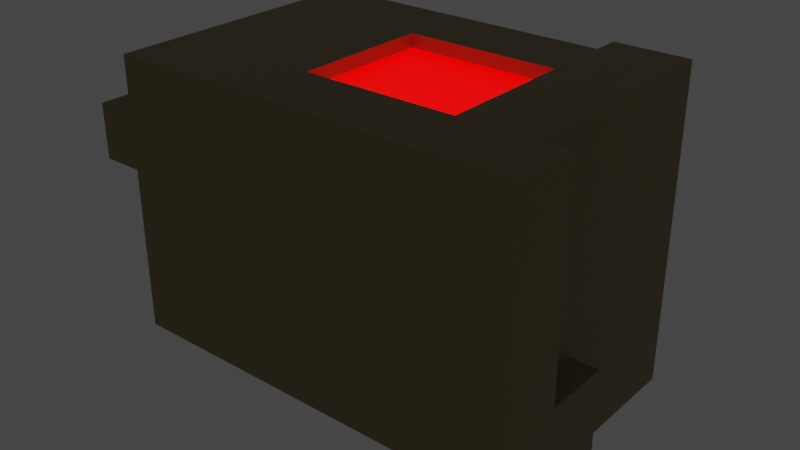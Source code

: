 # Source: testbuilding.blend  (saved by Blender 3.3.6; exported with 4.5.12 LTS)
import bpy
from mathutils import Matrix  # noqa: F401  (used for matrix-valued properties, if any)

bpy.ops.wm.read_factory_settings(use_empty=True)
scene = bpy.context.scene
scene.name = 'Scene'

# ---- collections
col_collection = bpy.data.collections.new('Collection'); scene.collection.children.link(col_collection)

# ---- materials (node trees are filled in below, after node groups)
mat_material = bpy.data.materials.new('Material')
mat_material.alpha_threshold = 0.0
mat_material.use_transparent_shadow = False
mat_material.roughness = 0.5
mat_material.line_color = (0.0, 0.0, 0.0, 1.0)
mat_material_001 = bpy.data.materials.new('Material.001')
mat_material_001.use_transparent_shadow = False

# ---- material node trees
mat_material.use_nodes = True; mat_material.node_tree.nodes.clear()
_N = mat_material.node_tree.nodes; _L = mat_material.node_tree.links
n0 = _N.new('ShaderNodeOutputMaterial'); n0.name = 'Material Output'; n0.location = (300, 300)
n1 = _N.new('ShaderNodeBsdfPrincipled'); n1.name = 'Principled BSDF'; n1.location = (10, 300)
n1.distribution = 'GGX'
n1.subsurface_method = 'RANDOM_WALK_SKIN'
n1.inputs[0].default_value = (0.2883, 0.2198, 0.09813, 1.0)
n1.inputs[3].default_value = 1.45
n1.inputs[27].default_value = (0.0, 0.0, 0.0, 1.0)
n1.inputs[28].default_value = 1.0
_L.new(n1.outputs[0], n0.inputs[0])
n0.is_active_output = True
mat_material_001.use_nodes = True; mat_material_001.node_tree.nodes.clear()
_N = mat_material_001.node_tree.nodes; _L = mat_material_001.node_tree.links
n0 = _N.new('ShaderNodeBsdfPrincipled'); n0.name = 'Principled BSDF'; n0.location = (10, 300)
n0.distribution = 'GGX'
n0.subsurface_method = 'RANDOM_WALK_SKIN'
n0.inputs[0].default_value = (1.0, 0.0, 0.0, 1.0)
n0.inputs[3].default_value = 1.45
n0.inputs[27].default_value = (1.0, 0.0, 0.0, 1.0)
n0.inputs[28].default_value = 2.0
n1 = _N.new('ShaderNodeOutputMaterial'); n1.name = 'Material Output'; n1.location = (300, 300)
_L.new(n0.outputs[0], n1.inputs[0])
n1.is_active_output = True

# ---- world
world_world = bpy.data.worlds.new('World'); scene.world = world_world
world_world.use_nodes = True; world_world.node_tree.nodes.clear()
_N = world_world.node_tree.nodes; _L = world_world.node_tree.links
n0 = _N.new('ShaderNodeOutputWorld'); n0.name = 'World Output'; n0.location = (300, 300)
n1 = _N.new('ShaderNodeBackground'); n1.name = 'Background'; n1.location = (10, 300)
n1.inputs[0].default_value = (0.05088, 0.05088, 0.05088, 1.0)
_L.new(n1.outputs[0], n0.inputs[0])
n0.is_active_output = True
world_world.color = (0.05088, 0.05088, 0.05088)
world_world.use_sun_shadow = False
world_world.sun_shadow_jitter_overblur = 0.0

# ---- meshes
me_cube = bpy.data.meshes.new('Cube')
me_cube.from_pydata([(1.0, 0.8, 2.0), (1.0, 0.8, 0.0), (1.0, -1.2, 2.0), (1.0, -1.2, 0.0), (-1.0, 0.8, 2.0), (-1.0, 0.8, 0.0), (-1.0, -1.2, 2.0), (-1.0, -1.2, 0.0), (-1.0, 0.4, 0.0), (-1.0, 0.0, 0.0), (-1.0, -0.4, 0.0), (-1.0, -0.8, 0.0), (1.0, 0.4, 2.0), (1.0, 0.0, 2.0), (1.0, -0.4, 2.0), (1.0, -0.8, 2.0), (-1.0, -0.8, 2.0), (-1.0, -0.4, 2.0), (-1.0, 0.0, 2.0), (-1.0, 0.4, 2.0), (1.0, -0.8, 0.0), (1.0, -0.4, 0.0), (1.0, 0.0, 0.0), (1.0, 0.4, 0.0), (1.0, 0.8, 1.5), (1.0, 0.8, 1.0), (-1.0, -1.2, 0.5), (-1.0, -1.2, 1.0), (-1.0, -1.2, 1.5), (1.0, -1.2, 1.5), (1.0, -1.2, 1.0), (1.0, -1.2, 0.5), (-1.0, 0.8, 1.5), (-1.0, 0.8, 1.0), (-1.0, 0.8, 0.5), (1.0, 0.4, 1.5), (1.0, 0.4, 1.0), (1.0, 0.4, 0.5), (1.0, 0.0, 1.5), (1.0, 0.0, 1.0), (1.0, 0.0, 0.5), (1.0, -0.4, 1.5), (1.0, -0.4, 1.0), (1.0, -0.4, 0.5), (1.0, -0.8, 1.5), (1.0, -0.8, 1.0), (1.0, -0.8, 0.5), (-1.0, -0.8, 1.5), (-1.0, -0.8, 1.0), (-1.0, -0.8, 0.5), (-1.0, -0.4, 1.5), (-1.0, -0.4, 1.0), (-1.0, -0.4, 0.5), (-1.0, 0.0, 1.5), (-1.0, 0.0, 1.0), (-1.0, 0.0, 0.5), (-1.0, 0.4, 1.5), (-1.0, 0.4, 1.0), (-1.0, 0.4, 0.5), (-1.214, -0.4, 0.0), (-1.214, -0.8, 0.0), (-1.214, -0.8, 0.5), (-1.214, -0.4, 0.5), (-1.214, -0.8, 1.5), (-1.214, -0.8, 1.0), (-1.214, -0.4, 1.5), (-1.214, -0.4, 1.0), (0.6, 0.8, 0.0), (0.2, 0.8, 0.0), (-0.2, 0.8, 0.0), (-0.6, 0.8, 0.0), (0.6, -1.2, 2.0), (0.2, -1.2, 2.0), (-0.2, -1.2, 2.0), (-0.6, -1.2, 2.0), (-0.6, -1.2, 0.0), (-0.2, -1.2, 0.0), (0.2, -1.2, 0.0), (0.6, -1.2, 0.0), (-0.6, 0.8, 2.0), (-0.2, 0.8, 2.0), (0.2, 0.8, 2.0), (0.6, 0.8, 2.0), (0.6, 0.4, 0.0), (0.2, 0.4, 0.0), (-0.2, 0.4, 0.0), (-0.6, 0.4, 0.0), (0.6, 0.0, 0.0), (0.2, 0.0, 0.0), (-0.2, 0.0, 0.0), (-0.6, 0.0, 0.0), (0.6, -0.4, 0.0), (0.2, -0.4, 0.0), (-0.2, -0.4, 0.0), (-0.6, -0.4, 0.0), (0.6, -0.8, 0.0), (0.2, -0.8, 0.0), (-0.2, -0.8, 0.0), (-0.6, -0.8, 0.0), (-0.6, 0.4, 2.0), (-0.2, 0.4, 2.0), (0.2, 0.4, 2.0), (0.6, 0.4, 2.0), (-0.6, 0.0, 2.0), (-0.2, 0.0, 2.0), (0.2, 0.0, 2.0), (0.6, 0.0, 2.0), (-0.6, -0.4, 2.0), (-0.2, -0.4, 2.0), (0.2, -0.4, 2.0), (0.6, -0.4, 2.0), (-0.6, -0.8, 2.0), (-0.2, -0.8, 2.0), (0.2, -0.8, 2.0), (0.6, -0.8, 2.0), (-0.6, 0.8, 0.5), (-0.2, 0.8, 0.5), (0.2, 0.8, 0.5), (0.6, 0.8, 0.5), (-0.6, 0.8, 1.0), (-0.2, 0.8, 1.0), (0.2, 0.8, 1.0), (0.6, 0.8, 1.0), (-0.6, 0.8, 1.5), (-0.2, 0.8, 1.5), (0.2, 0.8, 1.5), (0.6, 0.8, 1.5), (0.6, -1.2, 0.5), (0.2, -1.2, 0.5), (-0.2, -1.2, 0.5), (-0.6, -1.2, 0.5), (0.6, -1.2, 1.0), (-0.2, -1.2, 1.0), (-0.6, -1.2, 1.0), (0.6, -1.2, 1.5), (0.2, -1.2, 1.5), (-0.2, -1.2, 1.5), (-0.6, -1.2, 1.5), (1.0, 1.2, 0.5), (1.0, 1.2, 0.0), (0.6, 1.2, 2.0), (1.0, 1.2, 2.0), (1.0, 1.2, 1.5), (1.0, 1.2, 1.0), (0.6, 1.2, 0.5), (0.6, 1.2, 1.0), (0.6, 1.2, 1.5), (0.6, 1.2, 0.0), (1.0, -0.8, 2.2), (1.0, -1.2, 2.2), (0.6, 0.8, 2.2), (1.0, 0.8, 2.2), (1.0, 0.4, 2.2), (1.0, 0.0, 2.2), (1.0, -0.4, 2.2), (0.6, 0.4, 2.2), (0.6, 0.0, 2.2), (0.6, -0.4, 2.2), (0.6, -0.8, 2.2), (0.6, -1.2, 2.2), (0.6, 1.2, 2.2), (1.0, 1.2, 2.2), (0.6, -1.1, 0.5), (0.2, -1.1, 0.5), (-0.2, -1.1, 0.5), (0.6, -1.1, 1.0), (0.2, -1.1, 1.0), (-0.2, -1.1, 1.0), (0.6, -1.1, 1.5), (0.2, -1.1, 1.5), (-0.2, -1.1, 1.5), (1.143, 0.8, 0.5), (1.143, 0.8, 0.0), (1.143, -1.2, 0.5), (1.143, -1.2, 0.0), (1.143, 0.4, 0.0), (1.143, -0.8, 0.0), (1.143, -0.4, 0.0), (1.143, 0.0, 0.0), (1.143, 0.4, 0.5), (1.143, 0.0, 0.5), (1.143, -0.4, 0.5), (1.143, -0.8, 0.5), (1.143, 0.8, 1.0), (1.143, 0.4, 1.0), (1.143, 1.2, 0.0), (1.143, 1.2, 0.5), (1.143, 1.2, 1.0), (-0.6, 0.0, 2.2), (-0.2, 0.0, 2.2), (-0.6, -0.4, 2.2), (-0.2, -0.4, 2.2), (-0.6, -0.8, 2.2), (-0.2, -0.8, 2.2)], [], [(111, 16, 6, 74), (137, 74, 6, 28), (56, 19, 4, 32), (95, 20, 3, 78), (44, 15, 2, 29), (0, 24, 142, 141), (24, 0, 12, 35), (35, 12, 13, 38), (38, 13, 14, 41), (41, 14, 15, 44), (67, 1, 23, 83), (83, 23, 22, 87), (87, 22, 21, 91), (91, 21, 20, 95), (28, 6, 16, 47), (47, 16, 17, 50), (50, 17, 18, 53), (53, 18, 19, 56), (79, 4, 19, 99), (99, 19, 18, 103), (103, 18, 17, 107), (107, 17, 16, 111), (9, 55, 58, 8), (55, 54, 57, 58), (54, 53, 56, 57), (10, 52, 55, 9), (52, 51, 54, 55), (51, 50, 53, 54), (52, 10, 59, 62), (10, 11, 60, 59), (49, 48, 64, 61), (7, 26, 49, 11), (26, 27, 48, 49), (27, 28, 47, 48), (138, 143, 187, 186), (43, 42, 45, 46), (42, 41, 44, 45), (25, 36, 184, 183), (40, 39, 42, 43), (39, 38, 41, 42), (22, 23, 175, 178), (37, 36, 39, 40), (36, 35, 38, 39), (31, 3, 174, 173), (21, 22, 178, 177), (25, 24, 35, 36), (12, 0, 151, 152), (1, 67, 147, 139), (67, 118, 144, 147), (23, 1, 172, 175), (46, 45, 30, 31), (45, 44, 29, 30), (8, 58, 34, 5), (58, 57, 33, 34), (57, 56, 32, 33), (75, 130, 26, 7), (130, 133, 27, 26), (133, 137, 28, 27), (60, 61, 62, 59), (61, 64, 66, 62), (64, 63, 65, 66), (47, 50, 65, 63), (51, 52, 62, 66), (11, 49, 61, 60), (48, 47, 63, 64), (50, 51, 66, 65), (30, 29, 134, 131), (136, 132, 167, 170), (127, 131, 165, 162), (132, 136, 137, 133), (31, 30, 131, 127), (132, 129, 164, 167), (134, 135, 169, 168), (129, 132, 133, 130), (3, 31, 127, 78), (78, 127, 128, 77), (77, 128, 129, 76), (76, 129, 130, 75), (33, 32, 123, 119), (119, 123, 124, 120), (120, 124, 125, 121), (121, 125, 126, 122), (34, 33, 119, 115), (115, 119, 120, 116), (116, 120, 121, 117), (117, 121, 122, 118), (5, 34, 115, 70), (70, 115, 116, 69), (69, 116, 117, 68), (68, 117, 118, 67), (0, 141, 161, 151), (110, 109, 113, 114), (109, 108, 112, 113), (104, 103, 188, 189), (2, 15, 148, 149), (106, 105, 109, 110), (105, 104, 108, 109), (103, 107, 190, 188), (102, 106, 156, 155), (102, 101, 105, 106), (101, 100, 104, 105), (100, 99, 103, 104), (110, 114, 158, 157), (82, 81, 101, 102), (81, 80, 100, 101), (80, 79, 99, 100), (10, 94, 98, 11), (94, 93, 97, 98), (93, 92, 96, 97), (92, 91, 95, 96), (9, 90, 94, 10), (90, 89, 93, 94), (89, 88, 92, 93), (88, 87, 91, 92), (8, 86, 90, 9), (86, 85, 89, 90), (85, 84, 88, 89), (84, 83, 87, 88), (5, 70, 86, 8), (70, 69, 85, 86), (69, 68, 84, 85), (68, 67, 83, 84), (32, 4, 79, 123), (123, 79, 80, 124), (124, 80, 81, 125), (125, 81, 82, 126), (11, 98, 75, 7), (98, 97, 76, 75), (97, 96, 77, 76), (96, 95, 78, 77), (29, 2, 71, 134), (134, 71, 72, 135), (135, 72, 73, 136), (136, 73, 74, 137), (114, 71, 159, 158), (114, 113, 72, 71), (113, 112, 73, 72), (112, 111, 74, 73), (146, 140, 141, 142), (147, 144, 138, 139), (144, 145, 143, 138), (145, 146, 142, 143), (24, 25, 143, 142), (126, 82, 140, 146), (122, 126, 146, 145), (46, 31, 173, 182), (143, 25, 183, 187), (118, 122, 145, 144), (150, 151, 161, 160), (154, 157, 158, 148), (153, 156, 157, 154), (152, 155, 156, 153), (151, 150, 155, 152), (148, 158, 159, 149), (140, 82, 150, 160), (13, 12, 152, 153), (106, 110, 157, 156), (71, 2, 149, 159), (14, 13, 153, 154), (82, 102, 155, 150), (141, 140, 160, 161), (15, 14, 154, 148), (165, 168, 169, 166), (166, 169, 170, 167), (162, 165, 166, 163), (163, 166, 167, 164), (131, 134, 168, 165), (128, 127, 162, 163), (135, 136, 170, 169), (129, 128, 163, 164), (177, 181, 182, 176), (178, 180, 181, 177), (175, 179, 180, 178), (172, 171, 179, 175), (171, 183, 184, 179), (176, 182, 173, 174), (183, 171, 186, 187), (171, 172, 185, 186), (36, 37, 179, 184), (40, 43, 181, 180), (1, 139, 185, 172), (3, 20, 176, 174), (37, 40, 180, 179), (139, 138, 186, 185), (20, 21, 177, 176), (43, 46, 182, 181), (191, 190, 192, 193), (189, 188, 190, 191), (107, 111, 192, 190), (108, 104, 189, 191), (111, 112, 193, 192), (112, 108, 191, 193)])
me_cube.polygons.foreach_set('material_index', [0, 0, 0, 0, 0, 0, 0, 0, 0, 0, 0, 0, 0, 0, 0, 0, 0, 0, 0, 0, 0, 0, 0, 0, 0, 0, 0, 0, 0, 0, 0, 0, 0, 0, 0, 0, 0, 0, 0, 0, 0, 0, 0, 0, 0, 0, 0, 0, 0, 0, 0, 0, 0, 0, 0, 0, 0, 0, 0, 0, 0, 0, 0, 0, 0, 0, 0, 0, 0, 0, 0, 0, 0, 0, 0, 0, 0, 0, 0, 0, 0, 0, 0, 0, 0, 0, 0, 0, 0, 0, 0, 0, 0, 0, 0, 0, 0, 0, 0, 0, 0, 0, 0, 0, 0, 0, 0, 0, 0, 0, 0, 0, 0, 0, 0, 0, 0, 0, 0, 0, 0, 0, 0, 0, 0, 0, 0, 0, 0, 0, 0, 0, 0, 0, 0, 0, 0, 0, 0, 0, 0, 0, 0, 0, 0, 0, 0, 0, 0, 0, 0, 0, 0, 0, 0, 0, 0, 0, 0, 0, 0, 0, 1, 1, 1, 1, 0, 0, 0, 0, 0, 0, 0, 0, 0, 0, 0, 0, 0, 0, 0, 0, 0, 0, 0, 0, 0, 0, 0, 0, 0, 0])
_uv = me_cube.uv_layers.new(name='UVMap')
_uv.uv.foreach_set('vector', [0.825, 0.7, 0.875, 0.7, 0.875, 0.75, 0.825, 0.75, 0.5625, 0.95, 0.625, 0.95, 0.625, 1.0, 0.5625, 1.0, 0.5625, 0.2, 0.625, 0.2, 0.625, 0.25, 0.5625, 0.25, 0.325, 0.7, 0.375, 0.7, 0.375, 0.75, 0.325, 0.75, 0.5625, 0.7, 0.625, 0.7, 0.625, 0.75, 0.5625, 0.75, 0.625, 0.5, 0.5625, 0.5, 0.5625, 0.5, 0.625, 0.5, 0.5625, 0.5, 0.625, 0.5, 0.625, 0.55, 0.5625, 0.55, 0.5625, 0.55, 0.625, 0.55, 0.625, 0.6, 0.5625, 0.6, 0.5625, 0.6, 0.625, 0.6, 0.625, 0.65, 0.5625, 0.65, 0.5625, 0.65, 0.625, 0.65, 0.625, 0.7, 0.5625, 0.7, 0.325, 0.5, 0.375, 0.5, 0.375, 0.55, 0.325, 0.55, 0.325, 0.55, 0.375, 0.55, 0.375, 0.6, 0.325, 0.6, 0.325, 0.6, 0.375, 0.6, 0.375, 0.65, 0.325, 0.65, 0.325, 0.65, 0.375, 0.65, 0.375, 0.7, 0.325, 0.7, 0.5625, 0.0, 0.625, 0.0, 0.625, 0.05, 0.5625, 0.05, 0.5625, 0.05, 0.625, 0.05, 0.625, 0.1, 0.5625, 0.1, 0.5625, 0.1, 0.625, 0.1, 0.625, 0.15, 0.5625, 0.15, 0.5625, 0.15, 0.625, 0.15, 0.625, 0.2, 0.5625, 0.2, 0.825, 0.5, 0.875, 0.5, 0.875, 0.55, 0.825, 0.55, 0.825, 0.55, 0.875, 0.55, 0.875, 0.6, 0.825, 0.6, 0.825, 0.6, 0.875, 0.6, 0.875, 0.65, 0.825, 0.65, 0.825, 0.65, 0.875, 0.65, 0.875, 0.7, 0.825, 0.7, 0.375, 0.15, 0.4375, 0.15, 0.4375, 0.2, 0.375, 0.2, 0.4375, 0.15, 0.5, 0.15, 0.5, 0.2, 0.4375, 0.2, 0.5, 0.15, 0.5625, 0.15, 0.5625, 0.2, 0.5, 0.2, 0.375, 0.1, 0.4375, 0.1, 0.4375, 0.15, 0.375, 0.15, 0.4375, 0.1, 0.5, 0.1, 0.5, 0.15, 0.4375, 0.15, 0.5, 0.1, 0.5625, 0.1, 0.5625, 0.15, 0.5, 0.15, 0.4375, 0.1, 0.375, 0.1, 0.375, 0.1, 0.4375, 0.1, 0.125, 0.65, 0.125, 0.7, 0.125, 0.7, 0.125, 0.65, 0.4375, 0.05, 0.5, 0.05, 0.5, 0.05, 0.4375, 0.05, 0.375, 0.0, 0.4375, 0.0, 0.4375, 0.05, 0.375, 0.05, 0.4375, 0.0, 0.5, 0.0, 0.5, 0.05, 0.4375, 0.05, 0.5, 0.0, 0.5625, 0.0, 0.5625, 0.05, 0.5, 0.05, 0.4375, 0.5, 0.5, 0.5, 0.5, 0.5, 0.4375, 0.5, 0.4375, 0.65, 0.5, 0.65, 0.5, 0.7, 0.4375, 0.7, 0.5, 0.65, 0.5625, 0.65, 0.5625, 0.7, 0.5, 0.7, 0.5, 0.5, 0.5, 0.55, 0.5, 0.55, 0.5, 0.5, 0.4375, 0.6, 0.5, 0.6, 0.5, 0.65, 0.4375, 0.65, 0.5, 0.6, 0.5625, 0.6, 0.5625, 0.65, 0.5, 0.65, 0.375, 0.6, 0.375, 0.55, 0.375, 0.55, 0.375, 0.6, 0.4375, 0.55, 0.5, 0.55, 0.5, 0.6, 0.4375, 0.6, 0.5, 0.55, 0.5625, 0.55, 0.5625, 0.6, 0.5, 0.6, 0.4375, 0.75, 0.375, 0.75, 0.375, 0.75, 0.4375, 0.75, 0.375, 0.65, 0.375, 0.6, 0.375, 0.6, 0.375, 0.65, 0.5, 0.5, 0.5625, 0.5, 0.5625, 0.55, 0.5, 0.55, 0.625, 0.55, 0.625, 0.5, 0.625, 0.5, 0.625, 0.55, 0.375, 0.5, 0.325, 0.5, 0.325, 0.5, 0.375, 0.5, 0.375, 0.45, 0.4375, 0.45, 0.4375, 0.45, 0.375, 0.45, 0.375, 0.55, 0.375, 0.5, 0.375, 0.5, 0.375, 0.55, 0.4375, 0.7, 0.5, 0.7, 0.5, 0.75, 0.4375, 0.75, 0.5, 0.7, 0.5625, 0.7, 0.5625, 0.75, 0.5, 0.75, 0.375, 0.2, 0.4375, 0.2, 0.4375, 0.25, 0.375, 0.25, 0.4375, 0.2, 0.5, 0.2, 0.5, 0.25, 0.4375, 0.25, 0.5, 0.2, 0.5625, 0.2, 0.5625, 0.25, 0.5, 0.25, 0.375, 0.95, 0.4375, 0.95, 0.4375, 1.0, 0.375, 1.0, 0.4375, 0.95, 0.5, 0.95, 0.5, 1.0, 0.4375, 1.0, 0.5, 0.95, 0.5625, 0.95, 0.5625, 1.0, 0.5, 1.0, 0.375, 0.05, 0.4375, 0.05, 0.4375, 0.1, 0.375, 0.1, 0.4375, 0.05, 0.5, 0.05, 0.5, 0.1, 0.4375, 0.1, 0.5, 0.05, 0.5625, 0.05, 0.5625, 0.1, 0.5, 0.1, 0.5625, 0.05, 0.5625, 0.1, 0.5625, 0.1, 0.5625, 0.05, 0.5, 0.1, 0.4375, 0.1, 0.4375, 0.1, 0.5, 0.1, 0.375, 0.05, 0.4375, 0.05, 0.4375, 0.05, 0.375, 0.05, 0.5, 0.05, 0.5625, 0.05, 0.5625, 0.05, 0.5, 0.05, 0.5625, 0.1, 0.5, 0.1, 0.5, 0.1, 0.5625, 0.1, 0.5, 0.75, 0.5625, 0.75, 0.5625, 0.8, 0.5, 0.8, 0.5625, 0.9, 0.5, 0.9, 0.5, 0.9, 0.5625, 0.9, 0.4375, 0.8, 0.5, 0.8, 0.5, 0.8, 0.4375, 0.8, 0.5, 0.9, 0.5625, 0.9, 0.5625, 0.95, 0.5, 0.95, 0.4375, 0.75, 0.5, 0.75, 0.5, 0.8, 0.4375, 0.8, 0.5, 0.9, 0.4375, 0.9, 0.4375, 0.9, 0.5, 0.9, 0.5625, 0.8, 0.5625, 0.85, 0.5625, 0.85, 0.5625, 0.8, 0.4375, 0.9, 0.5, 0.9, 0.5, 0.95, 0.4375, 0.95, 0.375, 0.75, 0.4375, 0.75, 0.4375, 0.8, 0.375, 0.8, 0.375, 0.8, 0.4375, 0.8, 0.4375, 0.85, 0.375, 0.85, 0.375, 0.85, 0.4375, 0.85, 0.4375, 0.9, 0.375, 0.9, 0.375, 0.9, 0.4375, 0.9, 0.4375, 0.95, 0.375, 0.95, 0.5, 0.25, 0.5625, 0.25, 0.5625, 0.3, 0.5, 0.3, 0.5, 0.3, 0.5625, 0.3, 0.5625, 0.35, 0.5, 0.35, 0.5, 0.35, 0.5625, 0.35, 0.5625, 0.4, 0.5, 0.4, 0.5, 0.4, 0.5625, 0.4, 0.5625, 0.45, 0.5, 0.45, 0.4375, 0.25, 0.5, 0.25, 0.5, 0.3, 0.4375, 0.3, 0.4375, 0.3, 0.5, 0.3, 0.5, 0.35, 0.4375, 0.35, 0.4375, 0.35, 0.5, 0.35, 0.5, 0.4, 0.4375, 0.4, 0.4375, 0.4, 0.5, 0.4, 0.5, 0.45, 0.4375, 0.45, 0.375, 0.25, 0.4375, 0.25, 0.4375, 0.3, 0.375, 0.3, 0.375, 0.3, 0.4375, 0.3, 0.4375, 0.35, 0.375, 0.35, 0.375, 0.35, 0.4375, 0.35, 0.4375, 0.4, 0.375, 0.4, 0.375, 0.4, 0.4375, 0.4, 0.4375, 0.45, 0.375, 0.45, 0.625, 0.5, 0.625, 0.5, 0.625, 0.5, 0.625, 0.5, 0.675, 0.65, 0.725, 0.65, 0.725, 0.7, 0.675, 0.7, 0.725, 0.65, 0.775, 0.65, 0.775, 0.7, 0.725, 0.7, 0.775, 0.6, 0.825, 0.6, 0.825, 0.6, 0.775, 0.6, 0.625, 0.75, 0.625, 0.7, 0.625, 0.7, 0.625, 0.75, 0.675, 0.6, 0.725, 0.6, 0.725, 0.65, 0.675, 0.65, 0.725, 0.6, 0.775, 0.6, 0.775, 0.65, 0.725, 0.65, 0.825, 0.6, 0.825, 0.65, 0.825, 0.65, 0.825, 0.6, 0.675, 0.55, 0.675, 0.6, 0.675, 0.6, 0.675, 0.55, 0.675, 0.55, 0.725, 0.55, 0.725, 0.6, 0.675, 0.6, 0.725, 0.55, 0.775, 0.55, 0.775, 0.6, 0.725, 0.6, 0.775, 0.55, 0.825, 0.55, 0.825, 0.6, 0.775, 0.6, 0.675, 0.65, 0.675, 0.7, 0.675, 0.7, 0.675, 0.65, 0.675, 0.5, 0.725, 0.5, 0.725, 0.55, 0.675, 0.55, 0.725, 0.5, 0.775, 0.5, 0.775, 0.55, 0.725, 0.55, 0.775, 0.5, 0.825, 0.5, 0.825, 0.55, 0.775, 0.55, 0.125, 0.65, 0.175, 0.65, 0.175, 0.7, 0.125, 0.7, 0.175, 0.65, 0.225, 0.65, 0.225, 0.7, 0.175, 0.7, 0.225, 0.65, 0.275, 0.65, 0.275, 0.7, 0.225, 0.7, 0.275, 0.65, 0.325, 0.65, 0.325, 0.7, 0.275, 0.7, 0.125, 0.6, 0.175, 0.6, 0.175, 0.65, 0.125, 0.65, 0.175, 0.6, 0.225, 0.6, 0.225, 0.65, 0.175, 0.65, 0.225, 0.6, 0.275, 0.6, 0.275, 0.65, 0.225, 0.65, 0.275, 0.6, 0.325, 0.6, 0.325, 0.65, 0.275, 0.65, 0.125, 0.55, 0.175, 0.55, 0.175, 0.6, 0.125, 0.6, 0.175, 0.55, 0.225, 0.55, 0.225, 0.6, 0.175, 0.6, 0.225, 0.55, 0.275, 0.55, 0.275, 0.6, 0.225, 0.6, 0.275, 0.55, 0.325, 0.55, 0.325, 0.6, 0.275, 0.6, 0.125, 0.5, 0.175, 0.5, 0.175, 0.55, 0.125, 0.55, 0.175, 0.5, 0.225, 0.5, 0.225, 0.55, 0.175, 0.55, 0.225, 0.5, 0.275, 0.5, 0.275, 0.55, 0.225, 0.55, 0.275, 0.5, 0.325, 0.5, 0.325, 0.55, 0.275, 0.55, 0.5625, 0.25, 0.625, 0.25, 0.625, 0.3, 0.5625, 0.3, 0.5625, 0.3, 0.625, 0.3, 0.625, 0.35, 0.5625, 0.35, 0.5625, 0.35, 0.625, 0.35, 0.625, 0.4, 0.5625, 0.4, 0.5625, 0.4, 0.625, 0.4, 0.625, 0.45, 0.5625, 0.45, 0.125, 0.7, 0.175, 0.7, 0.175, 0.75, 0.125, 0.75, 0.175, 0.7, 0.225, 0.7, 0.225, 0.75, 0.175, 0.75, 0.225, 0.7, 0.275, 0.7, 0.275, 0.75, 0.225, 0.75, 0.275, 0.7, 0.325, 0.7, 0.325, 0.75, 0.275, 0.75, 0.5625, 0.75, 0.625, 0.75, 0.625, 0.8, 0.5625, 0.8, 0.5625, 0.8, 0.625, 0.8, 0.625, 0.85, 0.5625, 0.85, 0.5625, 0.85, 0.625, 0.85, 0.625, 0.9, 0.5625, 0.9, 0.5625, 0.9, 0.625, 0.9, 0.625, 0.95, 0.5625, 0.95, 0.675, 0.7, 0.675, 0.75, 0.675, 0.75, 0.675, 0.7, 0.675, 0.7, 0.725, 0.7, 0.725, 0.75, 0.675, 0.75, 0.725, 0.7, 0.775, 0.7, 0.775, 0.75, 0.725, 0.75, 0.775, 0.7, 0.825, 0.7, 0.825, 0.75, 0.775, 0.75, 0.5625, 0.45, 0.625, 0.45, 0.625, 0.5, 0.5625, 0.5, 0.375, 0.45, 0.4375, 0.45, 0.4375, 0.5, 0.375, 0.5, 0.4375, 0.45, 0.5, 0.45, 0.5, 0.5, 0.4375, 0.5, 0.5, 0.45, 0.5625, 0.45, 0.5625, 0.5, 0.5, 0.5, 0.5625, 0.5, 0.5, 0.5, 0.5, 0.5, 0.5625, 0.5, 0.5625, 0.45, 0.625, 0.45, 0.625, 0.45, 0.5625, 0.45, 0.5, 0.45, 0.5625, 0.45, 0.5625, 0.45, 0.5, 0.45, 0.4375, 0.7, 0.4375, 0.75, 0.4375, 0.75, 0.4375, 0.7, 0.5, 0.5, 0.5, 0.5, 0.5, 0.5, 0.5, 0.5, 0.4375, 0.45, 0.5, 0.45, 0.5, 0.45, 0.4375, 0.45, 0.675, 0.5, 0.625, 0.5, 0.625, 0.5, 0.675, 0.5, 0.625, 0.65, 0.675, 0.65, 0.675, 0.7, 0.625, 0.7, 0.625, 0.6, 0.675, 0.6, 0.675, 0.65, 0.625, 0.65, 0.625, 0.55, 0.675, 0.55, 0.675, 0.6, 0.625, 0.6, 0.625, 0.5, 0.675, 0.5, 0.675, 0.55, 0.625, 0.55, 0.625, 0.7, 0.675, 0.7, 0.675, 0.75, 0.625, 0.75, 0.625, 0.45, 0.625, 0.45, 0.625, 0.45, 0.625, 0.45, 0.625, 0.6, 0.625, 0.55, 0.625, 0.55, 0.625, 0.6, 0.675, 0.6, 0.675, 0.65, 0.675, 0.65, 0.675, 0.6, 0.625, 0.8, 0.625, 0.75, 0.625, 0.75, 0.625, 0.8, 0.625, 0.65, 0.625, 0.6, 0.625, 0.6, 0.625, 0.65, 0.675, 0.5, 0.675, 0.55, 0.675, 0.55, 0.675, 0.5, 0.625, 0.5, 0.625, 0.45, 0.625, 0.45, 0.625, 0.5, 0.625, 0.7, 0.625, 0.65, 0.625, 0.65, 0.625, 0.7, 0.5, 0.8, 0.5625, 0.8, 0.5625, 0.85, 0.5, 0.85, 0.5, 0.85, 0.5625, 0.85, 0.5625, 0.9, 0.5, 0.9, 0.4375, 0.8, 0.5, 0.8, 0.5, 0.85, 0.4375, 0.85, 0.4375, 0.85, 0.5, 0.85, 0.5, 0.9, 0.4375, 0.9, 0.5, 0.8, 0.5625, 0.8, 0.5625, 0.8, 0.5, 0.8, 0.4375, 0.85, 0.4375, 0.8, 0.4375, 0.8, 0.4375, 0.85, 0.5625, 0.85, 0.5625, 0.9, 0.5625, 0.9, 0.5625, 0.85, 0.4375, 0.9, 0.4375, 0.85, 0.4375, 0.85, 0.4375, 0.9, 0.375, 0.65, 0.4375, 0.65, 0.4375, 0.7, 0.375, 0.7, 0.375, 0.6, 0.4375, 0.6, 0.4375, 0.65, 0.375, 0.65, 0.375, 0.55, 0.4375, 0.55, 0.4375, 0.6, 0.375, 0.6, 0.375, 0.5, 0.4375, 0.5, 0.4375, 0.55, 0.375, 0.55, 0.4375, 0.5, 0.5, 0.5, 0.5, 0.55, 0.4375, 0.55, 0.375, 0.7, 0.4375, 0.7, 0.4375, 0.75, 0.375, 0.75, 0.5, 0.5, 0.4375, 0.5, 0.4375, 0.5, 0.5, 0.5, 0.4375, 0.5, 0.375, 0.5, 0.375, 0.5, 0.4375, 0.5, 0.5, 0.55, 0.4375, 0.55, 0.4375, 0.55, 0.5, 0.55, 0.4375, 0.6, 0.4375, 0.65, 0.4375, 0.65, 0.4375, 0.6, 0.375, 0.5, 0.375, 0.5, 0.375, 0.5, 0.375, 0.5, 0.375, 0.75, 0.375, 0.7, 0.375, 0.7, 0.375, 0.75, 0.4375, 0.55, 0.4375, 0.6, 0.4375, 0.6, 0.4375, 0.55, 0.375, 0.5, 0.4375, 0.5, 0.4375, 0.5, 0.375, 0.5, 0.375, 0.7, 0.375, 0.65, 0.375, 0.65, 0.375, 0.7, 0.4375, 0.65, 0.4375, 0.7, 0.4375, 0.7, 0.4375, 0.65, 0.775, 0.65, 0.825, 0.65, 0.825, 0.7, 0.775, 0.7, 0.775, 0.6, 0.825, 0.6, 0.825, 0.65, 0.775, 0.65, 0.825, 0.65, 0.825, 0.7, 0.825, 0.7, 0.825, 0.65, 0.775, 0.65, 0.775, 0.6, 0.775, 0.6, 0.775, 0.65, 0.825, 0.7, 0.775, 0.7, 0.775, 0.7, 0.825, 0.7, 0.775, 0.7, 0.775, 0.65, 0.775, 0.65, 0.775, 0.7])
me_cube.materials.append(mat_material)
me_cube.materials.append(mat_material_001)
me_cube.use_mirror_vertex_groups = False
me_cube.update()

# ---- objects
ob_cube = bpy.data.objects.new('Cube', me_cube)

# ---- transforms, parenting, visibility, modifiers, constraints
ob_cube.location = (0.0, -5.0, -1.0)
ob_cube.rotation_euler = (-1.571, 0.0, 0.0)
ob_cube.scale = (7.0, 5.0, 5.0)
ob_cube.lock_rotations_4d = False
ob_cube.empty_display_type = 'ARROWS'
ob_cube.lineart.crease_threshold = 0.0

# ---- collection membership
col_collection.objects.link(ob_cube)

# ---- scene / render settings (as saved in the file)
scene.frame_start = 1; scene.frame_end = 250; scene.frame_set(1)
scene.render.engine = 'BLENDER_EEVEE_NEXT'
scene.cycles.sampling_pattern = 'TABULATED_SOBOL'
scene.cycles.use_light_tree = False
scene.view_settings.view_transform = 'Filmic'
bpy.context.view_layer.update()

# ---- added for rendering (the .blend has no active camera): camera
cam_auto = bpy.data.cameras.new('AutoCamera')
cam_auto.lens = 50.0
cam_auto.sensor_width = 36.0
cam_auto.clip_end = 1000.0
ob_auto_camera = bpy.data.objects.new('AutoCamera', cam_auto)
scene.collection.objects.link(ob_auto_camera)
ob_auto_camera.location = (21.1955, -25.2346, 16.1564)
ob_auto_camera.rotation_euler = (1.09748, -7.21219e-08, 0.694738)
scene.camera = ob_auto_camera
bpy.context.view_layer.update()
